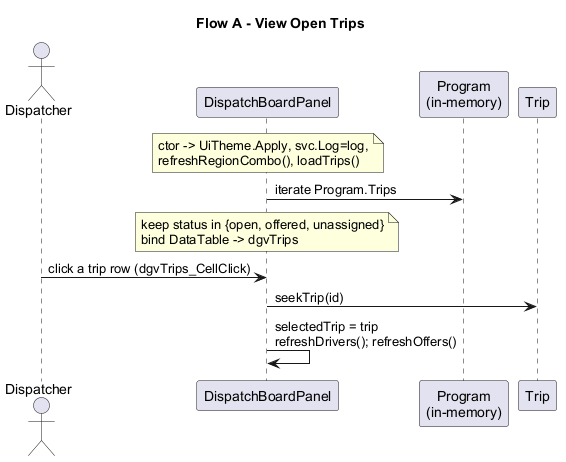

The diagram above was rendered by PlantUML. Its source (embedded in the PNG):
@startuml flow_a_view_open_trips
title Flow A - View Open Trips
skinparam shadowing false
skinparam defaultFontName Arial

actor Dispatcher as D
participant "DispatchBoardPanel" as Board
participant "Program\n(in-memory)" as Prog
participant Trip

note over Board
  ctor -> UiTheme.Apply, svc.Log=log,
  refreshRegionCombo(), loadTrips()
end note
Board -> Prog : iterate Program.Trips
note over Board
  keep status in {open, offered, unassigned}
  bind DataTable -> dgvTrips
end note
D -> Board : click a trip row (dgvTrips_CellClick)
Board -> Trip : seekTrip(id)
Board -> Board : selectedTrip = trip\nrefreshDrivers(); refreshOffers()
@enduml